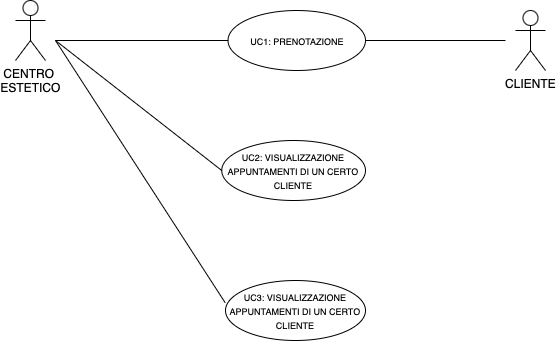

The diagram above was exported from draw.io. Its source (the exported page's mxGraphModel, read from the mxfile embedded in the PNG):
<mxGraphModel dx="795" dy="450" grid="1" gridSize="10" guides="1" tooltips="1" connect="1" arrows="1" fold="1" page="1" pageScale="1" pageWidth="827" pageHeight="1169" background="none" math="0" shadow="0">
  <root>
    <mxCell id="0" />
    <mxCell id="1" parent="0" />
    <mxCell id="EJsL0m1n45TZB6Z9j_Wj-1" value="CENTRO&amp;nbsp;&lt;br&gt;ESTETICO" style="shape=umlActor;verticalLabelPosition=bottom;verticalAlign=top;html=1;outlineConnect=0;" vertex="1" parent="1">
      <mxGeometry x="170" y="190" width="30" height="60" as="geometry" />
    </mxCell>
    <mxCell id="EJsL0m1n45TZB6Z9j_Wj-2" value="CLIENTE" style="shape=umlActor;verticalLabelPosition=bottom;verticalAlign=top;html=1;outlineConnect=0;" vertex="1" parent="1">
      <mxGeometry x="670" y="200" width="30" height="60" as="geometry" />
    </mxCell>
    <mxCell id="EJsL0m1n45TZB6Z9j_Wj-3" value="&lt;font style=&quot;font-size: 9px;&quot;&gt;UC1: PRENOTAZIONE&lt;/font&gt;" style="ellipse;whiteSpace=wrap;html=1;" vertex="1" parent="1">
      <mxGeometry x="382.5" y="200" width="137.5" height="60" as="geometry" />
    </mxCell>
    <mxCell id="EJsL0m1n45TZB6Z9j_Wj-4" value="&lt;font style=&quot;font-size: 9px;&quot;&gt;UC2: VISUALIZZAZIONE APPUNTAMENTI DI UN CERTO CLIENTE&lt;/font&gt;" style="ellipse;whiteSpace=wrap;html=1;" vertex="1" parent="1">
      <mxGeometry x="376.25" y="330" width="143.75" height="60" as="geometry" />
    </mxCell>
    <mxCell id="EJsL0m1n45TZB6Z9j_Wj-5" value="" style="endArrow=none;html=1;rounded=0;" edge="1" parent="1">
      <mxGeometry width="50" height="50" relative="1" as="geometry">
        <mxPoint x="210" y="230" as="sourcePoint" />
        <mxPoint x="382.5" y="230" as="targetPoint" />
      </mxGeometry>
    </mxCell>
    <mxCell id="EJsL0m1n45TZB6Z9j_Wj-6" value="" style="endArrow=none;html=1;rounded=0;exitX=1;exitY=0.5;exitDx=0;exitDy=0;" edge="1" parent="1" source="EJsL0m1n45TZB6Z9j_Wj-3">
      <mxGeometry width="50" height="50" relative="1" as="geometry">
        <mxPoint x="620" y="290" as="sourcePoint" />
        <mxPoint x="660" y="230" as="targetPoint" />
      </mxGeometry>
    </mxCell>
    <mxCell id="EJsL0m1n45TZB6Z9j_Wj-7" value="" style="endArrow=none;html=1;rounded=0;" edge="1" parent="1">
      <mxGeometry width="50" height="50" relative="1" as="geometry">
        <mxPoint x="210" y="230" as="sourcePoint" />
        <mxPoint x="376.25" y="360" as="targetPoint" />
      </mxGeometry>
    </mxCell>
    <mxCell id="EJsL0m1n45TZB6Z9j_Wj-8" value="&lt;font style=&quot;font-size: 9px;&quot;&gt;UC3:&amp;nbsp;VISUALIZZAZIONE APPUNTAMENTI DI UN CERTO CLIENTE&lt;/font&gt;" style="ellipse;whiteSpace=wrap;html=1;" vertex="1" parent="1">
      <mxGeometry x="380" y="470" width="140" height="60" as="geometry" />
    </mxCell>
    <mxCell id="EJsL0m1n45TZB6Z9j_Wj-9" value="" style="endArrow=none;html=1;rounded=0;exitX=-0.001;exitY=0.375;exitDx=0;exitDy=0;exitPerimeter=0;" edge="1" parent="1" source="EJsL0m1n45TZB6Z9j_Wj-8">
      <mxGeometry width="50" height="50" relative="1" as="geometry">
        <mxPoint x="370" y="380" as="sourcePoint" />
        <mxPoint x="210" y="230" as="targetPoint" />
      </mxGeometry>
    </mxCell>
  </root>
</mxGraphModel>